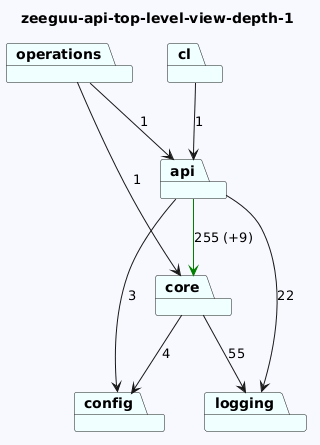

The diagram above was rendered by PlantUML. Its source (embedded in the PNG):
@startuml
skinparam backgroundColor GhostWhite
title zeeguu-api-top-level-view-depth-1
package "config" #Azure
package "operations" #Azure
package "core" #Azure
package "api" #Azure
package "logging" #Azure
package "cl" #Azure

"operations"-->"api"  : 1
"operations"-->"core"  : 1
"core"-->"logging"  : 55
"core"-->"config"  : 4
"api"-->"config"  : 3
"api"-->"logging"  : 22
"api"-->"core" #Green : 255 (+9)

"cl"-->"api"  : 1
@enduml